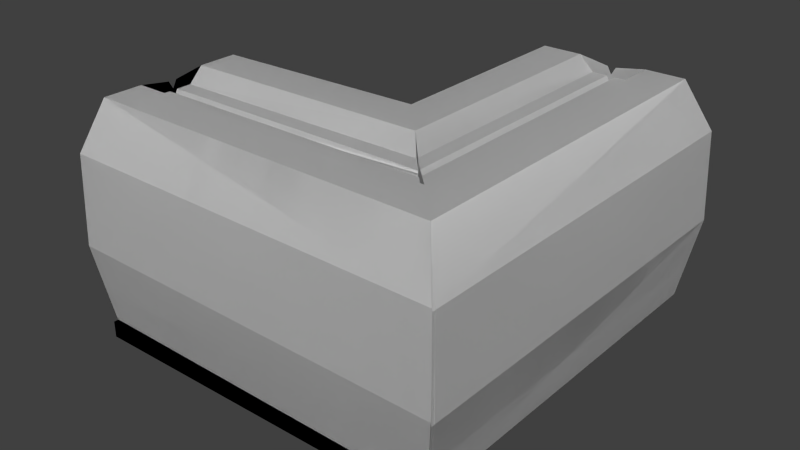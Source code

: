 # Source: corridor-small-corner.blend  (saved by Blender 2.73.0; exported with 4.5.12 LTS)
import bpy
from mathutils import Matrix  # noqa: F401  (used for matrix-valued properties, if any)

bpy.ops.wm.read_factory_settings(use_empty=True)
scene = bpy.context.scene
scene.name = 'Scene'

# ---- collections
col_collection_1 = bpy.data.collections.new('Collection 1'); scene.collection.children.link(col_collection_1)

# ---- world
world_world = bpy.data.worlds.new('World'); scene.world = world_world
world_world.color = (0.05088, 0.05088, 0.05088)
world_world.use_sun_shadow = False
world_world.sun_shadow_jitter_overblur = 0.0
world_world.cycles.sampling_method = 'MANUAL'
world_world.cycles.sample_map_resolution = 256

# ---- meshes
me_plane_006 = bpy.data.meshes.new('Plane.006')
me_plane_006.from_pydata([(9.287, 0.1036, -6.84), (11.31, 27.18, -6.84), (11.75, 13.64, 6.947), (11.87, 13.64, -6.84), (7.237, 32.89, -6.84), (3.927, 32.89, -6.84), (1.969, 31.44, 4.003), (1.989, 31.44, -6.84), (11.67, 1.293, 6.921), (11.79, 1.293, -6.84), (13.67, 28.37, 7.524), (13.81, 28.37, -6.84), (14.23, 14.83, 7.691), (14.37, 14.83, -6.84), (9.738, 34.87, -6.84), (0.5527, 34.08, 3.577), (0.5583, 34.08, -6.84), (4.529, 34.87, -6.84), (0.5527, 32.63, 3.577), (0.5583, 32.63, -6.84), (2.564, 32.63, 4.182), (2.59, 32.63, -6.84), (-9.194, 0.1036, 0.6459), (-9.287, 0.1036, -6.84), (-11.2, 27.18, 0.04286), (-11.31, 27.18, -6.84), (-11.75, 13.64, -0.1244), (-11.87, 13.64, -6.84), (-7.164, 32.89, 1.256), (-7.237, 32.89, -6.84), (1.083e-07, 32.89, 3.411), (0.0, 32.89, -6.84), (-3.888, 32.89, 2.242), (-3.927, 32.89, -6.84), (1.629e-08, 31.44, 3.411), (0.0, 31.44, -6.84), (-1.969, 31.44, 2.819), (-1.989, 31.44, -6.84), (-11.67, 1.293, -0.09867), (-11.79, 1.293, -6.84), (-13.67, 28.37, -0.7017), (-13.81, 28.37, -6.84), (-14.23, 14.83, -0.869), (-14.37, 14.83, -6.84), (-9.64, 34.87, 0.5117), (-9.738, 34.87, -6.84), (-0.5527, 34.08, 3.245), (-0.5583, 34.08, -6.84), (-4.483, 34.87, 2.063), (-4.529, 34.87, -6.84), (-0.5527, 32.63, 3.245), (-0.5583, 32.63, -6.84), (-2.564, 32.63, 2.64), (-2.59, 32.63, -6.84), (-37.46, 0.1036, 0.8637), (-37.46, 27.18, 0.31), (-37.46, 13.64, 0.1564), (-37.46, 32.89, 1.424), (-37.46, 32.89, 2.329), (-37.46, 31.44, 2.859), (-37.46, 1.293, 0.18), (-13.64, 28.37, -0.6028), (-37.46, 28.37, -0.3737), (-14.2, 14.83, -0.7658), (-37.46, 14.83, -0.5273), (-37.46, 34.87, 0.7405), (-37.46, 34.08, 3.25), (-37.46, 34.87, 2.165), (-37.46, 32.63, 3.25), (-37.46, 32.63, 2.695), (9.223, 0.1036, 6.097), (-37.46, 0.1036, 5.943), (11.23, 27.18, 6.684), (-37.46, 27.18, 6.496), (11.78, 13.64, 6.847), (-37.46, 13.64, 6.65), (7.193, 32.89, 5.502), (-37.46, 32.89, 5.382), (-37.46, 32.89, 3.403), (3.917, 32.89, 4.542), (-37.46, 32.89, 4.477), (-37.46, 31.44, 3.403), (-37.46, 31.44, 3.947), (11.7, 1.293, 6.822), (-37.46, 1.293, 6.626), (13.7, 28.37, 7.409), (-37.46, 28.37, 7.18), (14.26, 14.83, 7.572), (-37.46, 14.83, 7.334), (9.669, 34.87, 6.227), (-37.46, 34.87, 6.066), (-37.46, 34.08, 3.556), (4.512, 34.87, 4.717), (-37.46, 34.87, 4.641), (-37.46, 32.63, 3.556), (-37.46, 32.63, 4.111)], [], [(6, 34, 35, 7), (5, 7, 35, 31), (12, 13, 11, 10), (8, 9, 13, 12), (20, 21, 19, 18), (17, 16, 19, 21), (31, 35, 19, 16), (34, 30, 15, 18), (35, 34, 18, 19), (4, 5, 17, 14), (5, 31, 16, 17), (1, 4, 14, 11), (0, 3, 13, 9), (3, 1, 11, 13), (26, 27, 25, 24), (22, 23, 27, 26), (24, 25, 29, 28), (32, 33, 37, 36), (28, 29, 33, 32), (36, 37, 35, 34), (30, 32, 36, 34), (33, 31, 35, 37), (42, 40, 41, 43), (38, 42, 43, 39), (40, 44, 45, 41), (48, 52, 53, 49), (44, 48, 49, 45), (52, 50, 51, 53), (46, 50, 52, 48), (49, 53, 51, 47), (31, 47, 51, 35), (34, 50, 46, 30), (35, 51, 50, 34), (29, 45, 49, 33), (30, 46, 48, 32), (33, 49, 47, 31), (32, 48, 44, 28), (25, 41, 45, 29), (28, 44, 40, 24), (23, 39, 43, 27), (24, 40, 42, 26), (27, 43, 41, 25), (22, 38, 39, 23), (26, 42, 38, 22), (58, 59, 81, 78), (63, 64, 62, 61), (67, 66, 68, 69), (78, 81, 68, 66), (57, 58, 67, 65), (58, 78, 66, 67), (55, 57, 65, 62), (54, 56, 64, 60), (56, 55, 62, 64), (74, 75, 73, 72), (70, 71, 75, 74), (72, 73, 77, 76), (76, 77, 80, 79), (80, 78, 81, 82), (87, 85, 86, 88), (83, 87, 88, 84), (85, 89, 90, 86), (89, 92, 93, 90), (93, 95, 94, 91), (78, 91, 94, 81), (77, 90, 93, 80), (80, 93, 91, 78), (79, 92, 89, 76), (73, 86, 90, 77), (76, 89, 85, 72), (71, 84, 88, 75), (72, 85, 87, 74), (75, 88, 86, 73), (70, 83, 84, 71), (74, 87, 83, 70), (2, 72, 1, 3), (70, 2, 3, 0), (72, 76, 4, 1), (79, 6, 7, 5), (76, 79, 5, 4), (30, 34, 6, 79), (10, 11, 14, 89), (92, 17, 21, 20), (89, 14, 17, 92), (15, 92, 20, 18), (30, 79, 92, 15), (76, 72, 10, 89), (72, 2, 12, 10), (70, 0, 9, 8), (2, 70, 8, 12), (26, 24, 55, 56), (22, 26, 56, 54), (24, 28, 57, 55), (32, 36, 59, 58), (28, 32, 58, 57), (36, 34, 81, 59), (38, 60, 64, 63), (61, 62, 65, 44), (48, 67, 69, 52), (44, 65, 67, 48), (52, 69, 68, 50), (81, 34, 50, 68), (28, 24, 61, 44), (24, 26, 63, 61), (22, 54, 60, 38), (26, 22, 38, 63), (79, 80, 82, 6), (6, 82, 81, 34), (92, 20, 95, 93), (20, 18, 94, 95), (81, 94, 18, 34)])
_uv = me_plane_006.uv_layers.new(name='UVMap')
_uv.uv.foreach_set('vector', [0.7664, 0.4684, 0.7616, 0.4847, 0.6776, 0.4849, 0.6776, 0.4685, 0.655, 0.2706, 0.6709, 0.2586, 0.6871, 0.2586, 0.6871, 0.2706, 0.7786, 0.5345, 0.8977, 0.5343, 0.8977, 0.646, 0.78, 0.6461, 0.7849, 0.4253, 0.8977, 0.4252, 0.8977, 0.5343, 0.7786, 0.5345, 0.988, 0.7555, 0.8977, 0.7556, 0.8977, 0.7388, 0.9831, 0.7389, 0.6184, 0.2869, 0.612, 0.3194, 0.6001, 0.3193, 0.6001, 0.3027, 0.6023, 0.3239, 0.5903, 0.3239, 0.6001, 0.3193, 0.612, 0.3194, 0.2767, 0.4644, 0.2647, 0.4644, 0.255, 0.4597, 0.2669, 0.4597, 0.6672, 0.3729, 0.6672, 0.2883, 0.6771, 0.2869, 0.6771, 0.3729, 0.628, 0.2706, 0.655, 0.2706, 0.6501, 0.2869, 0.6076, 0.2869, 0.655, 0.2706, 0.6871, 0.2706, 0.6825, 0.2804, 0.6501, 0.2869, 0.5948, 0.2235, 0.628, 0.2706, 0.6076, 0.2869, 0.5744, 0.2333, 0.6113, 2.502e-08, 0.5902, 0.1117, 0.5698, 0.1216, 0.5909, 0.009816, 0.5902, 0.1117, 0.5948, 0.2235, 0.5744, 0.2333, 0.5698, 0.1216, 0.07564, 0.8265, 0.1307, 0.8265, 0.1308, 0.9373, 0.07435, 0.9372, 0.06922, 0.7132, 0.1306, 0.7132, 0.1307, 0.8265, 0.07564, 0.8265, 0.07435, 0.9372, 0.1308, 0.9373, 0.1308, 0.9809, 0.06442, 0.9809, 0.7521, 0.5168, 0.6777, 0.5173, 0.6776, 0.5013, 0.7568, 0.501, 0.7441, 0.5439, 0.6778, 0.5447, 0.6777, 0.5173, 0.7521, 0.5168, 0.7568, 0.501, 0.6776, 0.5013, 0.6776, 0.4849, 0.7616, 0.4847, 0.554, 0.4635, 0.5538, 0.4966, 0.542, 0.4802, 0.5421, 0.4635, 0.7191, 0.2706, 0.6871, 0.2706, 0.6871, 0.2586, 0.7033, 0.2586, 0.142, 0.8794, 0.1407, 0.7676, 0.191, 0.7677, 0.1909, 0.8795, 0.1355, 0.9906, 0.142, 0.8794, 0.1909, 0.8795, 0.1907, 0.9907, 0.1407, 0.7676, 0.1308, 0.7132, 0.191, 0.7133, 0.191, 0.7677, 0.6372, 0.2917, 0.657, 0.2869, 0.657, 0.3651, 0.6372, 0.3651, 0.8388, 0.9323, 0.8517, 0.9748, 0.7787, 0.9747, 0.7786, 0.9317, 0.995, 0.288, 1.0, 0.3046, 0.9174, 0.3045, 0.9174, 0.2878, 0.255, 0.4691, 0.2669, 0.4691, 0.2669, 0.4861, 0.2485, 0.5023, 0.6184, 0.361, 0.6001, 0.3451, 0.6001, 0.3285, 0.612, 0.3285, 0.6023, 0.3239, 0.612, 0.3285, 0.6001, 0.3285, 0.5903, 0.3239, 0.2767, 0.4644, 0.2669, 0.4691, 0.255, 0.4691, 0.2647, 0.4644, 0.6672, 0.3715, 0.657, 0.3715, 0.6571, 0.2883, 0.6672, 0.2869, 0.7461, 0.2706, 0.7665, 0.2869, 0.724, 0.2869, 0.7191, 0.2706, 0.554, 0.4635, 0.5637, 0.4682, 0.57, 0.5017, 0.5538, 0.4966, 0.7191, 0.2706, 0.724, 0.2869, 0.6916, 0.2804, 0.6871, 0.2706, 0.5538, 0.4966, 0.57, 0.5017, 0.5698, 0.5455, 0.5537, 0.5244, 0.7793, 0.2235, 0.7997, 0.2333, 0.7665, 0.2869, 0.7461, 0.2706, 0.5537, 0.5244, 0.5698, 0.5455, 0.5164, 0.5797, 0.5068, 0.5587, 0.7628, 0.0, 0.7832, 0.009816, 0.8043, 0.1216, 0.7839, 0.1117, 0.5068, 0.5587, 0.5164, 0.5797, 0.4055, 0.5843, 0.3958, 0.5632, 0.7839, 0.1117, 0.8043, 0.1216, 0.7997, 0.2333, 0.7793, 0.2235, 0.6108, 0.423, 0.5906, 0.4166, 0.5903, 0.361, 0.6108, 0.3612, 0.3958, 0.5632, 0.4055, 0.5843, 0.2946, 0.5624, 0.285, 0.5413, 0.0234, 0.9837, 0.02775, 0.9717, 0.0322, 0.9717, 0.0322, 0.9837, 0.059, 0.5479, 0.2485, 0.5479, 0.2484, 0.6596, 0.05433, 0.6596, 0.6311, 0.423, 0.6222, 0.4166, 0.6222, 0.4046, 0.6268, 0.4046, 0.621, 0.4068, 0.621, 0.3948, 0.6222, 0.4046, 0.6222, 0.4166, 0.01599, 0.9837, 0.0234, 0.9837, 0.02206, 1.0, 0.01038, 1.0, 0.0234, 0.9837, 0.0322, 0.9837, 0.03095, 0.9935, 0.02206, 1.0, 0.006857, 0.9366, 0.01599, 0.9837, 0.01038, 1.0, 0.001254, 0.9464, 0.01141, 0.7132, 0.005603, 0.8249, 0.0, 0.8347, 0.005802, 0.723, 0.005603, 0.8249, 0.006857, 0.9366, 0.001254, 0.9464, 0.0, 0.8347, 0.174, 0.02093, 0.1734, 0.4255, 0.06245, 0.4255, 0.06308, 0.02544, 0.285, 0.04274, 0.2844, 0.4263, 0.1734, 0.4255, 0.174, 0.02093, 0.06308, 0.02544, 0.06245, 0.4255, 0.01565, 0.4263, 0.01623, 0.05944, 0.7786, 0.4253, 0.7786, 0.7938, 0.7712, 0.7938, 0.7708, 0.4524, 0.041, 0.9837, 0.0322, 0.9837, 0.0322, 0.9717, 0.03666, 0.9717, 0.4059, 0.0, 0.5168, 0.005017, 0.5168, 0.4239, 0.4059, 0.4234, 0.2948, 0.02147, 0.4059, 0.0, 0.4059, 0.4234, 0.2948, 0.4239, 0.5168, 0.005017, 0.5698, 0.03943, 0.5698, 0.4252, 0.5168, 0.4239, 0.6775, 0.8142, 0.6652, 0.7716, 0.6658, 0.4252, 0.6775, 0.4253, 0.6108, 0.423, 0.6152, 0.4046, 0.6197, 0.4046, 0.6197, 0.4166, 0.621, 0.4068, 0.6197, 0.4166, 0.6197, 0.4046, 0.621, 0.3948, 0.04842, 0.9837, 0.05402, 1.0, 0.04235, 1.0, 0.041, 0.9837, 0.041, 0.9837, 0.04235, 1.0, 0.03345, 0.9935, 0.0322, 0.9837, 0.01618, 0.08712, 0.0, 0.08206, 7.706e-05, 0.0385, 0.01623, 0.05944, 0.05755, 0.9366, 0.06316, 0.9464, 0.05402, 1.0, 0.04842, 0.9837, 0.01623, 0.05944, 7.706e-05, 0.0385, 0.05337, 0.004513, 0.06308, 0.02544, 0.05303, 0.7132, 0.05863, 0.723, 0.06442, 0.8347, 0.05882, 0.8249, 0.06308, 0.02544, 0.05337, 0.004513, 0.1643, 0.0, 0.174, 0.02093, 0.05882, 0.8249, 0.06442, 0.8347, 0.06316, 0.9464, 0.05755, 0.9366, 0.285, 0.04247, 0.2948, 0.02147, 0.2948, 0.4239, 0.285, 0.4246, 0.174, 0.02093, 0.1643, 0.0, 0.2753, 0.02182, 0.285, 0.04274, 0.8043, 0.1579, 0.8065, 0.04629, 0.9173, 0.04626, 0.9173, 0.1578, 0.8113, 0.2701, 0.8043, 0.1579, 0.9173, 0.1578, 0.9174, 0.2701, 0.8065, 0.04629, 0.8162, 2.455e-05, 0.9174, 0.0, 0.9173, 0.04626, 0.7708, 0.4524, 0.7664, 0.4684, 0.6776, 0.4685, 0.6775, 0.4525, 0.7786, 0.4253, 0.7708, 0.4524, 0.6775, 0.4525, 0.6775, 0.4252, 0.554, 0.4635, 0.5421, 0.4635, 0.5422, 0.4467, 0.5542, 0.4302, 0.78, 0.6461, 0.8977, 0.646, 0.8977, 0.7026, 0.7906, 0.7027, 0.6184, 0.3823, 0.6184, 0.2869, 0.6372, 0.2869, 0.6372, 0.3779, 0.6775, 0.8142, 0.5704, 0.8144, 0.5705, 0.7714, 0.6652, 0.7716, 0.255, 0.4597, 0.2485, 0.4263, 0.2669, 0.4427, 0.2669, 0.4597, 0.554, 0.4635, 0.5542, 0.4302, 0.5704, 0.4252, 0.5638, 0.4588, 0.2434, 0.7282, 0.2124, 0.7773, 0.191, 0.7687, 0.2215, 0.7132, 0.2124, 0.7773, 0.2149, 0.889, 0.1934, 0.8805, 0.191, 0.7687, 0.5702, 0.3938, 0.5698, 0.2871, 0.5903, 0.2869, 0.5903, 0.4005, 0.2149, 0.889, 0.2434, 0.9992, 0.222, 0.9907, 0.1934, 0.8805, 0.3958, 0.5632, 0.5068, 0.5587, 0.5071, 0.7733, 0.3961, 0.7733, 0.285, 0.5413, 0.3958, 0.5632, 0.3961, 0.7733, 0.2853, 0.7723, 0.5068, 0.5587, 0.5537, 0.5244, 0.554, 0.7721, 0.5071, 0.7733, 0.87, 0.7189, 0.8819, 0.7027, 0.8819, 0.9942, 0.87, 0.9946, 0.7441, 0.5439, 0.7521, 0.5168, 0.7536, 0.7939, 0.7462, 0.7939, 0.7568, 0.501, 0.7616, 0.4847, 0.7624, 0.7938, 0.7579, 0.7938, 0.03783, 0.4361, 0.248, 0.4361, 0.2485, 0.5479, 0.059, 0.5479, 0.05433, 0.6596, 0.2484, 0.6596, 0.2475, 0.7132, 0.02078, 0.7132, 0.8517, 0.9724, 0.8517, 0.7027, 0.87, 0.7033, 0.87, 0.9888, 0.8388, 0.9323, 0.84, 0.7027, 0.8517, 0.7027, 0.8517, 0.9748, 0.995, 0.288, 0.9954, 6.926e-07, 1.0, 0.0, 1.0, 0.3046, 0.988, 0.7317, 0.988, 0.4252, 0.9977, 0.4299, 0.9977, 0.7319, 0.0, 0.6969, 0.03387, 0.6498, 0.05433, 0.6596, 0.02078, 0.7132, 0.03387, 0.6498, 0.03855, 0.538, 0.059, 0.5479, 0.05433, 0.6596, 0.01705, 0.4263, 0.2474, 0.4263, 0.248, 0.4361, 0.03783, 0.4361, 0.03855, 0.538, 0.01705, 0.4263, 0.03783, 0.4361, 0.059, 0.5479, 0.5542, 0.4302, 0.5546, 0.7689, 0.5425, 0.7694, 0.5422, 0.4467, 0.7664, 0.4684, 0.7668, 0.7938, 0.7624, 0.7938, 0.7616, 0.4847, 0.2485, 0.4263, 0.2669, 0.4427, 0.2669, 0.7715, 0.2485, 0.7711, 0.988, 0.7555, 0.9831, 0.7389, 0.9835, 0.4252, 0.988, 0.4252, 0.2767, 0.7721, 0.2669, 0.772, 0.2669, 0.4597, 0.2767, 0.4644])
_uv.active_render = True
_uv = me_plane_006.uv_layers.new(name='UVMap.001')
_uv.uv.foreach_set('vector', [0.7664, 0.4684, 0.7616, 0.4847, 0.6776, 0.4849, 0.6776, 0.4685, 0.655, 0.2706, 0.6709, 0.2586, 0.6871, 0.2586, 0.6871, 0.2706, 0.7786, 0.5345, 0.8977, 0.5343, 0.8977, 0.646, 0.78, 0.6461, 0.7849, 0.4253, 0.8977, 0.4252, 0.8977, 0.5343, 0.7786, 0.5345, 0.988, 0.7555, 0.8977, 0.7556, 0.8977, 0.7388, 0.9831, 0.7389, 0.6184, 0.2869, 0.612, 0.3194, 0.6001, 0.3193, 0.6001, 0.3027, 0.6023, 0.3239, 0.5903, 0.3239, 0.6001, 0.3193, 0.612, 0.3194, 0.2767, 0.4644, 0.2647, 0.4644, 0.255, 0.4597, 0.2669, 0.4597, 0.6672, 0.3729, 0.6672, 0.2883, 0.6771, 0.2869, 0.6771, 0.3729, 0.628, 0.2706, 0.655, 0.2706, 0.6501, 0.2869, 0.6076, 0.2869, 0.655, 0.2706, 0.6871, 0.2706, 0.6825, 0.2804, 0.6501, 0.2869, 0.5948, 0.2235, 0.628, 0.2706, 0.6076, 0.2869, 0.5744, 0.2333, 0.6113, 2.502e-08, 0.5902, 0.1117, 0.5698, 0.1216, 0.5909, 0.009816, 0.5902, 0.1117, 0.5948, 0.2235, 0.5744, 0.2333, 0.5698, 0.1216, 0.07564, 0.8265, 0.1307, 0.8265, 0.1308, 0.9373, 0.07435, 0.9372, 0.06922, 0.7132, 0.1306, 0.7132, 0.1307, 0.8265, 0.07564, 0.8265, 0.07435, 0.9372, 0.1308, 0.9373, 0.1308, 0.9809, 0.06442, 0.9809, 0.7521, 0.5168, 0.6777, 0.5173, 0.6776, 0.5013, 0.7568, 0.501, 0.7441, 0.5439, 0.6778, 0.5447, 0.6777, 0.5173, 0.7521, 0.5168, 0.7568, 0.501, 0.6776, 0.5013, 0.6776, 0.4849, 0.7616, 0.4847, 0.554, 0.4635, 0.5538, 0.4966, 0.542, 0.4802, 0.5421, 0.4635, 0.7191, 0.2706, 0.6871, 0.2706, 0.6871, 0.2586, 0.7033, 0.2586, 0.142, 0.8794, 0.1407, 0.7676, 0.191, 0.7677, 0.1909, 0.8795, 0.1355, 0.9906, 0.142, 0.8794, 0.1909, 0.8795, 0.1907, 0.9907, 0.1407, 0.7676, 0.1308, 0.7132, 0.191, 0.7133, 0.191, 0.7677, 0.6372, 0.2917, 0.657, 0.2869, 0.657, 0.3651, 0.6372, 0.3651, 0.8388, 0.9323, 0.8517, 0.9748, 0.7787, 0.9747, 0.7786, 0.9317, 0.995, 0.288, 1.0, 0.3046, 0.9174, 0.3045, 0.9174, 0.2878, 0.255, 0.4691, 0.2669, 0.4691, 0.2669, 0.4861, 0.2485, 0.5023, 0.6184, 0.361, 0.6001, 0.3451, 0.6001, 0.3285, 0.612, 0.3285, 0.6023, 0.3239, 0.612, 0.3285, 0.6001, 0.3285, 0.5903, 0.3239, 0.2767, 0.4644, 0.2669, 0.4691, 0.255, 0.4691, 0.2647, 0.4644, 0.6672, 0.3715, 0.657, 0.3715, 0.6571, 0.2883, 0.6672, 0.2869, 0.7461, 0.2706, 0.7665, 0.2869, 0.724, 0.2869, 0.7191, 0.2706, 0.554, 0.4635, 0.5637, 0.4682, 0.57, 0.5017, 0.5538, 0.4966, 0.7191, 0.2706, 0.724, 0.2869, 0.6916, 0.2804, 0.6871, 0.2706, 0.5538, 0.4966, 0.57, 0.5017, 0.5698, 0.5455, 0.5537, 0.5244, 0.7793, 0.2235, 0.7997, 0.2333, 0.7665, 0.2869, 0.7461, 0.2706, 0.5537, 0.5244, 0.5698, 0.5455, 0.5164, 0.5797, 0.5068, 0.5587, 0.7628, 0.0, 0.7832, 0.009816, 0.8043, 0.1216, 0.7839, 0.1117, 0.5068, 0.5587, 0.5164, 0.5797, 0.4055, 0.5843, 0.3958, 0.5632, 0.7839, 0.1117, 0.8043, 0.1216, 0.7997, 0.2333, 0.7793, 0.2235, 0.6108, 0.423, 0.5906, 0.4166, 0.5903, 0.361, 0.6108, 0.3612, 0.3958, 0.5632, 0.4055, 0.5843, 0.2946, 0.5624, 0.285, 0.5413, 0.0234, 0.9837, 0.02775, 0.9717, 0.0322, 0.9717, 0.0322, 0.9837, 0.059, 0.5479, 0.2485, 0.5479, 0.2484, 0.6596, 0.05433, 0.6596, 0.6311, 0.423, 0.6222, 0.4166, 0.6222, 0.4046, 0.6268, 0.4046, 0.621, 0.4068, 0.621, 0.3948, 0.6222, 0.4046, 0.6222, 0.4166, 0.01599, 0.9837, 0.0234, 0.9837, 0.02206, 1.0, 0.01038, 1.0, 0.0234, 0.9837, 0.0322, 0.9837, 0.03095, 0.9935, 0.02206, 1.0, 0.006857, 0.9366, 0.01599, 0.9837, 0.01038, 1.0, 0.001254, 0.9464, 0.01141, 0.7132, 0.005603, 0.8249, 0.0, 0.8347, 0.005802, 0.723, 0.005603, 0.8249, 0.006857, 0.9366, 0.001254, 0.9464, 0.0, 0.8347, 0.174, 0.02093, 0.1734, 0.4255, 0.06245, 0.4255, 0.06308, 0.02544, 0.285, 0.04274, 0.2844, 0.4263, 0.1734, 0.4255, 0.174, 0.02093, 0.06308, 0.02544, 0.06245, 0.4255, 0.01565, 0.4263, 0.01623, 0.05944, 0.7786, 0.4253, 0.7786, 0.7938, 0.7712, 0.7938, 0.7708, 0.4524, 0.041, 0.9837, 0.0322, 0.9837, 0.0322, 0.9717, 0.03666, 0.9717, 0.4059, 0.0, 0.5168, 0.005017, 0.5168, 0.4239, 0.4059, 0.4234, 0.2948, 0.02147, 0.4059, 0.0, 0.4059, 0.4234, 0.2948, 0.4239, 0.5168, 0.005017, 0.5698, 0.03943, 0.5698, 0.4252, 0.5168, 0.4239, 0.6775, 0.8142, 0.6652, 0.7716, 0.6658, 0.4252, 0.6775, 0.4253, 0.6108, 0.423, 0.6152, 0.4046, 0.6197, 0.4046, 0.6197, 0.4166, 0.621, 0.4068, 0.6197, 0.4166, 0.6197, 0.4046, 0.621, 0.3948, 0.04842, 0.9837, 0.05402, 1.0, 0.04235, 1.0, 0.041, 0.9837, 0.041, 0.9837, 0.04235, 1.0, 0.03345, 0.9935, 0.0322, 0.9837, 0.01618, 0.08712, 0.0, 0.08206, 7.706e-05, 0.0385, 0.01623, 0.05944, 0.05755, 0.9366, 0.06316, 0.9464, 0.05402, 1.0, 0.04842, 0.9837, 0.01623, 0.05944, 7.706e-05, 0.0385, 0.05337, 0.004513, 0.06308, 0.02544, 0.05303, 0.7132, 0.05863, 0.723, 0.06442, 0.8347, 0.05882, 0.8249, 0.06308, 0.02544, 0.05337, 0.004513, 0.1643, 0.0, 0.174, 0.02093, 0.05882, 0.8249, 0.06442, 0.8347, 0.06316, 0.9464, 0.05755, 0.9366, 0.285, 0.04247, 0.2948, 0.02147, 0.2948, 0.4239, 0.285, 0.4246, 0.174, 0.02093, 0.1643, 0.0, 0.2753, 0.02182, 0.285, 0.04274, 0.8043, 0.1579, 0.8065, 0.04629, 0.9173, 0.04626, 0.9173, 0.1578, 0.8113, 0.2701, 0.8043, 0.1579, 0.9173, 0.1578, 0.9174, 0.2701, 0.8065, 0.04629, 0.8162, 2.455e-05, 0.9174, 0.0, 0.9173, 0.04626, 0.7708, 0.4524, 0.7664, 0.4684, 0.6776, 0.4685, 0.6775, 0.4525, 0.7786, 0.4253, 0.7708, 0.4524, 0.6775, 0.4525, 0.6775, 0.4252, 0.554, 0.4635, 0.5421, 0.4635, 0.5422, 0.4467, 0.5542, 0.4302, 0.78, 0.6461, 0.8977, 0.646, 0.8977, 0.7026, 0.7906, 0.7027, 0.6184, 0.3823, 0.6184, 0.2869, 0.6372, 0.2869, 0.6372, 0.3779, 0.6775, 0.8142, 0.5704, 0.8144, 0.5705, 0.7714, 0.6652, 0.7716, 0.255, 0.4597, 0.2485, 0.4263, 0.2669, 0.4427, 0.2669, 0.4597, 0.554, 0.4635, 0.5542, 0.4302, 0.5704, 0.4252, 0.5638, 0.4588, 0.2434, 0.7282, 0.2124, 0.7773, 0.191, 0.7687, 0.2215, 0.7132, 0.2124, 0.7773, 0.2149, 0.889, 0.1934, 0.8805, 0.191, 0.7687, 0.5702, 0.3938, 0.5698, 0.2871, 0.5903, 0.2869, 0.5903, 0.4005, 0.2149, 0.889, 0.2434, 0.9992, 0.222, 0.9907, 0.1934, 0.8805, 0.3958, 0.5632, 0.5068, 0.5587, 0.5071, 0.7733, 0.3961, 0.7733, 0.285, 0.5413, 0.3958, 0.5632, 0.3961, 0.7733, 0.2853, 0.7723, 0.5068, 0.5587, 0.5537, 0.5244, 0.554, 0.7721, 0.5071, 0.7733, 0.87, 0.7189, 0.8819, 0.7027, 0.8819, 0.9942, 0.87, 0.9946, 0.7441, 0.5439, 0.7521, 0.5168, 0.7536, 0.7939, 0.7462, 0.7939, 0.7568, 0.501, 0.7616, 0.4847, 0.7624, 0.7938, 0.7579, 0.7938, 0.03783, 0.4361, 0.248, 0.4361, 0.2485, 0.5479, 0.059, 0.5479, 0.05433, 0.6596, 0.2484, 0.6596, 0.2475, 0.7132, 0.02078, 0.7132, 0.8517, 0.9724, 0.8517, 0.7027, 0.87, 0.7033, 0.87, 0.9888, 0.8388, 0.9323, 0.84, 0.7027, 0.8517, 0.7027, 0.8517, 0.9748, 0.995, 0.288, 0.9954, 6.926e-07, 1.0, 0.0, 1.0, 0.3046, 0.988, 0.7317, 0.988, 0.4252, 0.9977, 0.4299, 0.9977, 0.7319, 0.0, 0.6969, 0.03387, 0.6498, 0.05433, 0.6596, 0.02078, 0.7132, 0.03387, 0.6498, 0.03855, 0.538, 0.059, 0.5479, 0.05433, 0.6596, 0.01705, 0.4263, 0.2474, 0.4263, 0.248, 0.4361, 0.03783, 0.4361, 0.03855, 0.538, 0.01705, 0.4263, 0.03783, 0.4361, 0.059, 0.5479, 0.5542, 0.4302, 0.5546, 0.7689, 0.5425, 0.7694, 0.5422, 0.4467, 0.7664, 0.4684, 0.7668, 0.7938, 0.7624, 0.7938, 0.7616, 0.4847, 0.2485, 0.4263, 0.2669, 0.4427, 0.2669, 0.7715, 0.2485, 0.7711, 0.988, 0.7555, 0.9831, 0.7389, 0.9835, 0.4252, 0.988, 0.4252, 0.2767, 0.7721, 0.2669, 0.772, 0.2669, 0.4597, 0.2767, 0.4644])
me_plane_006.use_remesh_preserve_volume = False
me_plane_006.use_remesh_preserve_attributes = False
me_plane_006.use_mirror_vertex_groups = False
me_plane_006.update()
me_plane_001 = bpy.data.meshes.new('Plane.001')
me_plane_001.from_pydata([(-4.078, 10.05, 0.1734), (4.078, 10.05, 0.1734), (-4.078, 10.05, -1.546), (4.078, 10.05, -1.546), (-4.078, -9.995, 0.1734), (4.078, -9.995, 0.1734), (-4.078, -9.995, -1.546), (4.078, -9.995, -1.546), (4.078, 0.02592, -1.546), (4.078, 0.02592, 0.1734), (-4.078, 0.02592, 0.1734), (-4.078, 0.02592, -1.546), (-14.97, -9.995, 0.1734), (-14.97, -9.995, -1.546), (-14.97, 0.02592, 0.1734), (-14.97, 0.02592, -1.546)], [], [(8, 9, 5, 7), (4, 6, 7, 5), (10, 11, 15, 14), (11, 8, 7, 6), (9, 10, 4, 5), (1, 3, 2, 0), (1, 0, 10, 9), (2, 3, 8, 11), (0, 2, 11, 10), (3, 1, 9, 8), (14, 15, 13, 12), (4, 10, 14, 12), (11, 6, 13, 15), (6, 4, 12, 13)])
me_plane_001.use_remesh_preserve_volume = False
me_plane_001.use_remesh_preserve_attributes = False
me_plane_001.use_mirror_vertex_groups = False
me_plane_001.update()
me_plane_004 = bpy.data.meshes.new('Plane.004')
me_plane_004.from_pydata([(9.287, 0.1036, -6.84), (11.31, 27.18, -6.84), (11.75, 13.64, 6.947), (11.87, 13.64, -6.84), (7.237, 32.89, -6.84), (3.927, 32.89, -6.84), (1.969, 31.44, 4.003), (1.989, 31.44, -6.84), (11.67, 1.293, 6.921), (11.79, 1.293, -6.84), (13.67, 28.37, 7.524), (13.81, 28.37, -6.84), (14.23, 14.83, 7.691), (14.37, 14.83, -6.84), (9.738, 34.87, -6.84), (0.5527, 34.08, 3.577), (0.5583, 34.08, -6.84), (4.529, 34.87, -6.84), (0.5527, 32.63, 3.577), (0.5583, 32.63, -6.84), (2.564, 32.63, 4.182), (2.59, 32.63, -6.84), (-9.194, 0.1036, 0.6459), (-9.287, 0.1036, -6.84), (-11.2, 27.18, 0.04286), (-11.31, 27.18, -6.84), (-11.75, 13.64, -0.1244), (-11.87, 13.64, -6.84), (-7.164, 32.89, 1.256), (-7.237, 32.89, -6.84), (1.083e-07, 32.89, 3.411), (0.0, 32.89, -6.84), (-3.888, 32.89, 2.242), (-3.927, 32.89, -6.84), (1.629e-08, 31.44, 3.411), (0.0, 31.44, -6.84), (-1.969, 31.44, 2.819), (-1.989, 31.44, -6.84), (-11.67, 1.293, -0.09867), (-11.79, 1.293, -6.84), (-13.67, 28.37, -0.7017), (-13.81, 28.37, -6.84), (-14.23, 14.83, -0.869), (-14.37, 14.83, -6.84), (-9.64, 34.87, 0.5117), (-9.738, 34.87, -6.84), (-0.5527, 34.08, 3.245), (-0.5583, 34.08, -6.84), (-4.483, 34.87, 2.063), (-4.529, 34.87, -6.84), (-0.5527, 32.63, 3.245), (-0.5583, 32.63, -6.84), (-2.564, 32.63, 2.64), (-2.59, 32.63, -6.84), (-37.46, 0.1036, 0.8637), (-37.46, 27.18, 0.31), (-37.46, 13.64, 0.1564), (-37.46, 32.89, 1.424), (-37.46, 32.89, 2.329), (-37.46, 31.44, 2.859), (-37.46, 1.293, 0.18), (-13.64, 28.37, -0.6028), (-37.46, 28.37, -0.3737), (-14.2, 14.83, -0.7658), (-37.46, 14.83, -0.5273), (-37.46, 34.87, 0.7405), (-37.46, 34.08, 3.25), (-37.46, 34.87, 2.165), (-37.46, 32.63, 3.25), (-37.46, 32.63, 2.695), (9.223, 0.1036, 6.097), (-37.46, 0.1036, 5.943), (11.23, 27.18, 6.684), (-37.46, 27.18, 6.496), (11.78, 13.64, 6.847), (-37.46, 13.64, 6.65), (7.193, 32.89, 5.502), (-37.46, 32.89, 5.382), (-37.46, 32.89, 3.403), (3.917, 32.89, 4.542), (-37.46, 32.89, 4.477), (-37.46, 31.44, 3.403), (-37.46, 31.44, 3.947), (11.7, 1.293, 6.822), (-37.46, 1.293, 6.626), (13.7, 28.37, 7.409), (-37.46, 28.37, 7.18), (14.26, 14.83, 7.572), (-37.46, 14.83, 7.334), (9.669, 34.87, 6.227), (-37.46, 34.87, 6.066), (-37.46, 34.08, 3.556), (4.512, 34.87, 4.717), (-37.46, 34.87, 4.641), (-37.46, 32.63, 3.556), (-37.46, 32.63, 4.111)], [], [(6, 34, 35, 7), (5, 7, 35, 31), (12, 13, 11, 10), (8, 9, 13, 12), (20, 21, 19, 18), (17, 16, 19, 21), (31, 35, 19, 16), (34, 30, 15, 18), (35, 34, 18, 19), (4, 5, 17, 14), (5, 31, 16, 17), (1, 4, 14, 11), (0, 3, 13, 9), (3, 1, 11, 13), (26, 27, 25, 24), (22, 23, 27, 26), (24, 25, 29, 28), (32, 33, 37, 36), (28, 29, 33, 32), (36, 37, 35, 34), (30, 32, 36, 34), (33, 31, 35, 37), (42, 40, 41, 43), (38, 42, 43, 39), (40, 44, 45, 41), (48, 52, 53, 49), (44, 48, 49, 45), (52, 50, 51, 53), (46, 50, 52, 48), (49, 53, 51, 47), (31, 47, 51, 35), (34, 50, 46, 30), (35, 51, 50, 34), (29, 45, 49, 33), (30, 46, 48, 32), (33, 49, 47, 31), (32, 48, 44, 28), (25, 41, 45, 29), (28, 44, 40, 24), (23, 39, 43, 27), (24, 40, 42, 26), (27, 43, 41, 25), (22, 38, 39, 23), (26, 42, 38, 22), (58, 59, 81, 78), (63, 64, 62, 61), (67, 66, 68, 69), (78, 81, 68, 66), (57, 58, 67, 65), (58, 78, 66, 67), (55, 57, 65, 62), (54, 56, 64, 60), (56, 55, 62, 64), (74, 75, 73, 72), (70, 71, 75, 74), (72, 73, 77, 76), (76, 77, 80, 79), (80, 78, 81, 82), (87, 85, 86, 88), (83, 87, 88, 84), (85, 89, 90, 86), (89, 92, 93, 90), (93, 95, 94, 91), (78, 91, 94, 81), (77, 90, 93, 80), (80, 93, 91, 78), (79, 92, 89, 76), (73, 86, 90, 77), (76, 89, 85, 72), (71, 84, 88, 75), (72, 85, 87, 74), (75, 88, 86, 73), (70, 83, 84, 71), (74, 87, 83, 70), (2, 72, 1, 3), (70, 2, 3, 0), (72, 76, 4, 1), (79, 6, 7, 5), (76, 79, 5, 4), (30, 34, 6, 79), (10, 11, 14, 89), (92, 17, 21, 20), (89, 14, 17, 92), (15, 92, 20, 18), (30, 79, 92, 15), (76, 72, 10, 89), (72, 2, 12, 10), (70, 0, 9, 8), (2, 70, 8, 12), (26, 24, 55, 56), (22, 26, 56, 54), (24, 28, 57, 55), (32, 36, 59, 58), (28, 32, 58, 57), (36, 34, 81, 59), (38, 60, 64, 63), (61, 62, 65, 44), (48, 67, 69, 52), (44, 65, 67, 48), (52, 69, 68, 50), (81, 34, 50, 68), (28, 24, 61, 44), (24, 26, 63, 61), (22, 54, 60, 38), (26, 22, 38, 63), (79, 80, 82, 6), (6, 82, 81, 34), (92, 20, 95, 93), (20, 18, 94, 95), (81, 94, 18, 34)])
me_plane_004.use_remesh_preserve_volume = False
me_plane_004.use_remesh_preserve_attributes = False
me_plane_004.use_mirror_vertex_groups = False
me_plane_004.update()
me_plane_002 = bpy.data.meshes.new('Plane.002')
me_plane_002.from_pydata([(-4.078, 10.05, 0.1734), (4.078, 10.05, 0.1734), (-4.078, 10.05, -1.546), (4.078, 10.05, -1.546), (-4.078, -9.995, 0.1734), (4.078, -9.995, 0.1734), (-4.078, -9.995, -1.546), (4.078, -9.995, -1.546), (4.078, 0.02592, -1.546), (4.078, 0.02592, 0.1734), (-4.078, 0.02592, 0.1734), (-4.078, 0.02592, -1.546), (-14.97, -9.995, 0.1734), (-14.97, -9.995, -1.546), (-14.97, 0.02592, 0.1734), (-14.97, 0.02592, -1.546)], [], [(8, 9, 5, 7), (4, 6, 7, 5), (10, 11, 15, 14), (11, 8, 7, 6), (9, 10, 4, 5), (1, 3, 2, 0), (1, 0, 10, 9), (2, 3, 8, 11), (0, 2, 11, 10), (3, 1, 9, 8), (14, 15, 13, 12), (4, 10, 14, 12), (11, 6, 13, 15), (6, 4, 12, 13)])
_uv = me_plane_002.uv_layers.new(name='UVMap')
_uv.uv.foreach_set('vector', [0.9568, 0.2563, 1.0, 0.2563, 1.0, 0.5127, 0.9568, 0.5127, 0.04318, 0.7213, 3.592e-08, 0.7213, 0.0, 0.5127, 0.04318, 0.5127, 0.08636, 0.7914, 0.04318, 0.7914, 0.04318, 0.5127, 0.08636, 0.5127, 0.2736, 0.2563, 0.4784, 0.2563, 0.4784, 0.5127, 0.2736, 0.5127, 0.9568, 0.2563, 0.752, 0.2563, 0.752, 0.0, 0.9568, 4.879e-08, 0.1727, 0.5127, 0.2159, 0.5127, 0.2159, 0.7213, 0.1727, 0.7213, 0.9568, 0.5127, 0.752, 0.5127, 0.752, 0.2563, 0.9568, 0.2563, 0.2736, 0.0, 0.4784, 0.0, 0.4784, 0.2563, 0.2736, 0.2563, 0.1727, 0.769, 0.1295, 0.769, 0.1295, 0.5127, 0.1727, 0.5127, 0.9568, 0.0, 1.0, 0.0, 1.0, 0.2563, 0.9568, 0.2563, 0.08636, 0.5127, 0.1295, 0.5127, 0.1295, 0.769, 0.08636, 0.769, 0.752, 0.0, 0.752, 0.2563, 0.4784, 0.2563, 0.4784, 2.439e-08, 0.2736, 0.2563, 0.2736, 0.5127, 4.789e-08, 0.5127, 0.0, 0.2563, 3.592e-08, 0.7213, 0.04318, 0.7213, 0.04318, 1.0, 7.783e-08, 1.0])
_uv.active_render = True
_uv = me_plane_002.uv_layers.new(name='UVMap.001')
_uv.uv.foreach_set('vector', [0.9568, 0.2563, 1.0, 0.2563, 1.0, 0.5127, 0.9568, 0.5127, 0.04318, 0.7213, 3.592e-08, 0.7213, 0.0, 0.5127, 0.04318, 0.5127, 0.08636, 0.7914, 0.04318, 0.7914, 0.04318, 0.5127, 0.08636, 0.5127, 0.2736, 0.2563, 0.4784, 0.2563, 0.4784, 0.5127, 0.2736, 0.5127, 0.9568, 0.2563, 0.752, 0.2563, 0.752, 0.0, 0.9568, 4.879e-08, 0.1727, 0.5127, 0.2159, 0.5127, 0.2159, 0.7213, 0.1727, 0.7213, 0.9568, 0.5127, 0.752, 0.5127, 0.752, 0.2563, 0.9568, 0.2563, 0.2736, 0.0, 0.4784, 0.0, 0.4784, 0.2563, 0.2736, 0.2563, 0.1727, 0.769, 0.1295, 0.769, 0.1295, 0.5127, 0.1727, 0.5127, 0.9568, 0.0, 1.0, 0.0, 1.0, 0.2563, 0.9568, 0.2563, 0.08636, 0.5127, 0.1295, 0.5127, 0.1295, 0.769, 0.08636, 0.769, 0.752, 0.0, 0.752, 0.2563, 0.4784, 0.2563, 0.4784, 2.439e-08, 0.2736, 0.2563, 0.2736, 0.5127, 4.789e-08, 0.5127, 0.0, 0.2563, 3.592e-08, 0.7213, 0.04318, 0.7213, 0.04318, 1.0, 7.783e-08, 1.0])
me_plane_002.use_remesh_preserve_volume = False
me_plane_002.use_remesh_preserve_attributes = False
me_plane_002.use_mirror_vertex_groups = False
me_plane_002.update()

# ---- objects
ob_ucx_corridor_wall = bpy.data.objects.new('UCX_corridor_wall', me_plane_006)
ob_ucx_corridor_floor = bpy.data.objects.new('UCX_corridor_floor', me_plane_001)
ob_corridor_wall = bpy.data.objects.new('corridor_wall', me_plane_004)
ob_corridor_floor = bpy.data.objects.new('corridor_floor', me_plane_002)

# ---- transforms, parenting, visibility, modifiers, constraints
ob_ucx_corridor_wall.location = (0.0, 0.0, 0.0)
ob_ucx_corridor_wall.rotation_euler = (1.571, -0.0, 0.0)
ob_ucx_corridor_wall.scale = (0.8015, 0.6776, 2.931)
ob_ucx_corridor_wall.lineart.crease_threshold = 0.0
ob_ucx_corridor_floor.location = (0.0, 0.0, 0.8679)
ob_ucx_corridor_floor.scale = (2.0, 2.0, 1.0)
ob_ucx_corridor_floor.hide_viewport = True
ob_ucx_corridor_floor.lineart.crease_threshold = 0.0
ob_corridor_wall.location = (0.0, 0.0, 0.0)
ob_corridor_wall.rotation_euler = (1.571, -0.0, 0.0)
ob_corridor_wall.scale = (0.8015, 0.6776, 2.931)
ob_corridor_wall.lineart.crease_threshold = 0.0
ob_corridor_floor.location = (0.0, 0.0, 0.8679)
ob_corridor_floor.scale = (2.0, 2.0, 1.0)
ob_corridor_floor.lineart.crease_threshold = 0.0

# ---- collection membership
col_collection_1.objects.link(ob_ucx_corridor_wall)
col_collection_1.objects.link(ob_ucx_corridor_floor)
col_collection_1.objects.link(ob_corridor_wall)
col_collection_1.objects.link(ob_corridor_floor)

# ---- scene / render settings (as saved in the file)
scene.frame_start = 1; scene.frame_end = 250; scene.frame_set(1)
scene.render.engine = 'BLENDER_EEVEE_NEXT'
scene.render.resolution_percentage = 50
scene.render.dither_intensity = 0.0
scene.cycles.use_denoising = False
scene.cycles.samples = 10
scene.cycles.sampling_pattern = 'TABULATED_SOBOL'
scene.cycles.light_sampling_threshold = 0.0
scene.cycles.use_adaptive_sampling = False
scene.cycles.use_light_tree = False
scene.cycles.blur_glossy = 0.0
scene.cycles.pixel_filter_type = 'GAUSSIAN'
scene.cycles.sample_clamp_indirect = 0.0
scene.view_settings.view_transform = 'Standard'
scene.unit_settings.scale_length = 0.1
bpy.context.view_layer.update()

# ---- added for rendering (the .blend has no active camera and no usable light): camera, sun
cam_auto = bpy.data.cameras.new('AutoCamera')
cam_auto.lens = 50.0
cam_auto.sensor_width = 36.0
cam_auto.clip_end = 1049.51
ob_auto_camera = bpy.data.objects.new('AutoCamera', cam_auto)
scene.collection.objects.link(ob_auto_camera)
ob_auto_camera.location = (50.5502, -72.9869, 58.8819)
ob_auto_camera.rotation_euler = (1.09748, -7.21219e-08, 0.694738)
scene.camera = ob_auto_camera
light_auto_sun = bpy.data.lights.new('AutoSun', 'SUN')
light_auto_sun.energy = 3.0
light_auto_sun.angle = 0.0523599
ob_auto_sun = bpy.data.objects.new('AutoSun', light_auto_sun)
scene.collection.objects.link(ob_auto_sun)
ob_auto_sun.rotation_euler = (0.872665, 0.174533, 0.523599)
bpy.context.view_layer.update()
